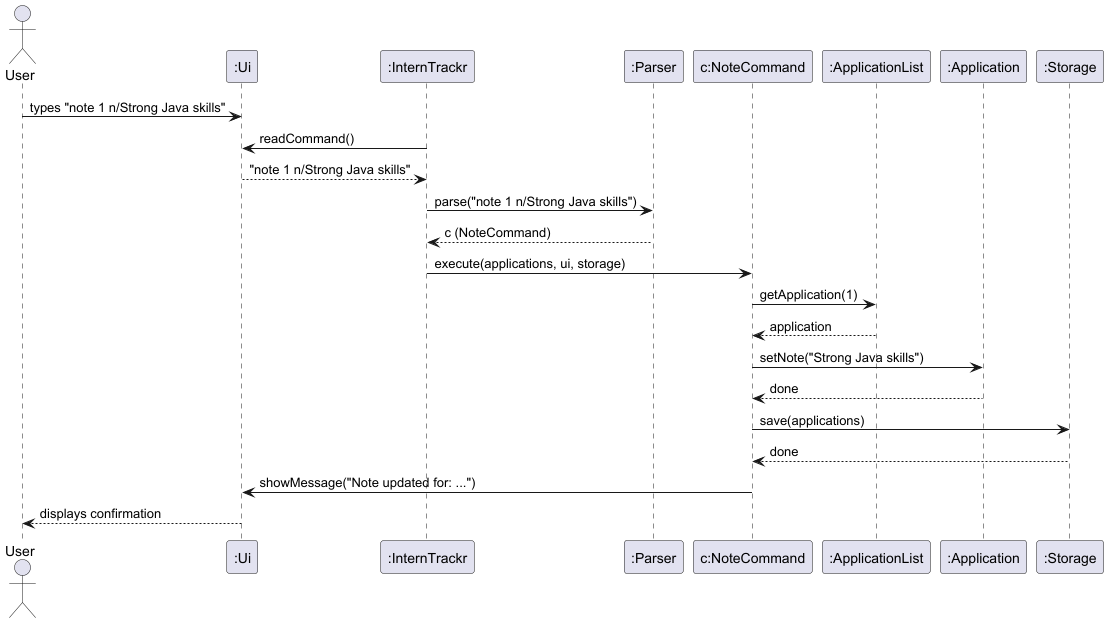

The diagram above was rendered by PlantUML. Its source (embedded in the PNG):
@startuml
actor User
participant ":Ui" as UI
participant ":InternTrackr" as IT
participant ":Parser" as P
participant "c:NoteCommand" as NC
participant ":ApplicationList" as AL
participant ":Application" as A
participant ":Storage" as S

User -> UI : types "note 1 n/Strong Java skills"
IT -> UI : readCommand()
UI --> IT : "note 1 n/Strong Java skills"
IT -> P : parse("note 1 n/Strong Java skills")
P --> IT : c (NoteCommand)
IT -> NC : execute(applications, ui, storage)
NC -> AL : getApplication(1)
AL --> NC : application
NC -> A : setNote("Strong Java skills")
A --> NC : done
NC -> S : save(applications)
S --> NC : done
NC -> UI : showMessage("Note updated for: ...")
UI --> User : displays confirmation
@enduml